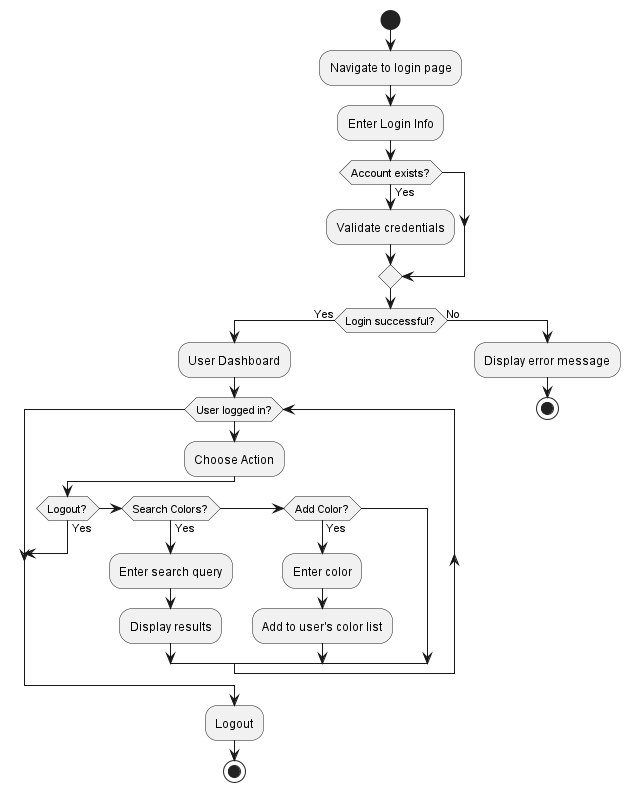

The diagram above was rendered by PlantUML. Its source (embedded in the PNG):
@startuml

start

:Navigate to login page;

:Enter Login Info;

if (Account exists?) then (Yes)
    :Validate credentials;
endif

if (Login successful?) then (Yes)

    :User Dashboard;

    while (User logged in?)
        :Choose Action;

        if (Logout?) then (Yes)
            break
        elseif (Search Colors?) then (Yes)
            :Enter search query;
            :Display results;
        elseif (Add Color?) then (Yes)
            :Enter color;
            :Add to user's color list;
        endif

    endwhile

    :Logout;
    stop

else (No)
    :Display error message;
    stop
endif

@enduml